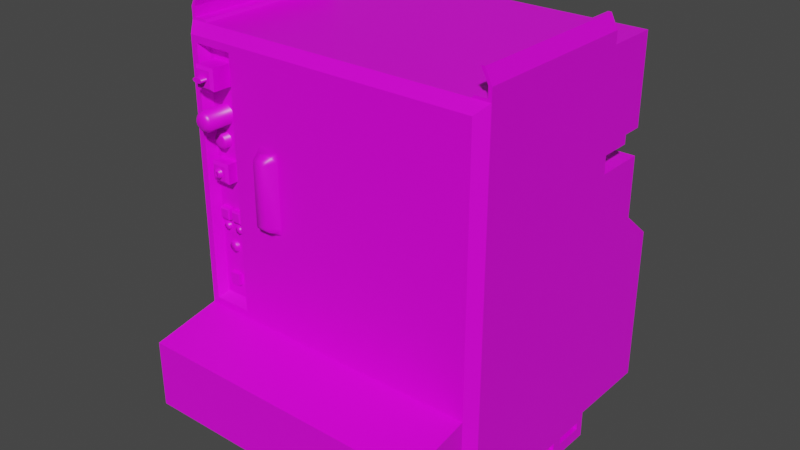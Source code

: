 # Source: IRC5.blend  (saved by Blender 3.1.7; exported with 4.5.12 LTS)
import bpy
from mathutils import Matrix  # noqa: F401  (used for matrix-valued properties, if any)

bpy.ops.wm.read_factory_settings(use_empty=True)
scene = bpy.context.scene
scene.name = 'Scene'

# ---- collections
col_collection = bpy.data.collections.new('Collection'); scene.collection.children.link(col_collection)

# ---- images (referenced by path relative to the original .blend; pixels are not part of the script)
import os
ASSET_DIR = os.environ.get("B2B_ASSET_DIR", "")  # directory of the original .blend (textures are referenced by path, not embedded)
HERE = os.path.dirname(os.path.abspath(__file__))  # packed textures are extracted next to this script under _unpacked/

def load_image(name, relpath, width, height, colorspace="sRGB"):
    """Load a texture the original file referenced (path relative to the .blend, or extracted next to this script)."""
    p = next((c for c in (os.path.join(HERE, relpath), os.path.join(ASSET_DIR, relpath)) if relpath and os.path.exists(c)), "")
    if p:
        img = bpy.data.images.load(p, check_existing=True)
        img.name = name
    else:  # same state as the original file: an image datablock whose file is absent (Cycles renders it pink)
        img = bpy.data.images.new(name, width, height)
        img.source = "FILE"
        img.filepath = "//" + (relpath or name)
    img.colorspace_settings.name = colorspace
    return img
img_uvlayout_png = load_image('uvlayout.png', 'uvlayout.png', 1024, 1024, 'sRGB')

# ---- materials (node trees are filled in below, after node groups)
mat_material = bpy.data.materials.new('Material')
mat_material.alpha_threshold = 0.0
mat_material.use_transparent_shadow = False
mat_material.line_color = (0.0, 0.0, 0.0, 1.0)

# ---- material node trees
mat_material.use_nodes = True; mat_material.node_tree.nodes.clear()
_N = mat_material.node_tree.nodes; _L = mat_material.node_tree.links
n0 = _N.new('ShaderNodeOutputMaterial'); n0.name = 'Material Output'; n0.location = (300, 300)
n1 = _N.new('ShaderNodeBsdfPrincipled'); n1.name = 'Principled BSDF'; n1.location = (10, 300)
n1.distribution = 'GGX'
n1.subsurface_method = 'RANDOM_WALK_SKIN'
n1.inputs[2].default_value = 0.4
n1.inputs[3].default_value = 1.45
n1.inputs[27].default_value = (0.0, 0.0, 0.0, 1.0)
n1.inputs[28].default_value = 1.0
n2 = _N.new('ShaderNodeTexImage'); n2.name = 'Image Texture'; n2.location = (-280, 280)
n2.image = img_uvlayout_png
_L.new(n1.outputs[0], n0.inputs[0])
_L.new(n2.outputs[0], n1.inputs[0])
n0.is_active_output = True

# ---- world
world_world = bpy.data.worlds.new('World'); scene.world = world_world
world_world.use_nodes = True; world_world.node_tree.nodes.clear()
_N = world_world.node_tree.nodes; _L = world_world.node_tree.links
n0 = _N.new('ShaderNodeOutputWorld'); n0.name = 'World Output'; n0.location = (300, 300)
n1 = _N.new('ShaderNodeBackground'); n1.name = 'Background'; n1.location = (10, 300)
n1.inputs[0].default_value = (0.05088, 0.05088, 0.05088, 1.0)
_L.new(n1.outputs[0], n0.inputs[0])
n0.is_active_output = True
world_world.color = (0.05088, 0.05088, 0.05088)
world_world.use_sun_shadow = False
world_world.sun_shadow_jitter_overblur = 0.0

# ---- meshes
me_cube = bpy.data.meshes.new('Cube')
me_cube.from_pydata([(3.417, -1.512, 4.129), (3.326, -1.212, 2.323), (3.404, -1.212, 2.082), (3.499, -1.212, 2.323), (3.381, -1.212, 2.101), (3.36, -1.224, 1.681), (3.311, -1.212, 2.335), (3.466, -1.239, 2.469), (3.37, -1.212, 2.135), (3.36, -1.224, 1.811), (3.377, -1.212, 2.163), (3.484, -1.212, 2.335), (3.304, -1.212, 2.357), (3.466, -1.239, 2.57), (3.396, -1.212, 2.186), (3.309, -1.212, 2.377), (3.477, -1.212, 2.357), (3.424, -1.212, 2.196), (3.3, -1.239, 2.469), (3.321, -1.212, 2.392), (3.458, -1.212, 2.191), (3.3, -1.239, 2.57), (3.484, -1.212, 2.165), (3.481, -1.212, 2.377), (3.34, -1.212, 2.398), (3.491, -1.224, 1.681), (3.491, -1.212, 2.143), (3.494, -1.212, 2.392), (3.363, -1.212, 2.395), (3.488, -1.212, 2.114), (3.39, -1.263, 3.422), (3.379, -1.212, 2.378), (3.47, -1.212, 2.09), (3.491, -1.224, 1.811), (3.439, -1.212, 2.075), (3.513, -1.212, 2.398), (3.335, -1.44, 4.008), (3.384, -1.212, 2.363), (3.567, -1.239, 2.469), (3.417, -1.509, 3.724), (3.382, -1.212, 2.344), (3.535, -1.212, 2.395), (3.37, -1.212, 2.328), (3.567, -1.239, 2.57), (6.586, -1.292, 4.458), (3.349, -1.212, 2.318), (3.552, -1.212, 2.378), (3.401, -1.239, 2.469), (3.451, -1.224, 2.454), (3.557, -1.212, 2.363), (3.401, -1.239, 2.57), (3.451, -1.224, 2.584), (3.555, -1.212, 2.344), (3.335, -1.44, 4.191), (3.581, -1.224, 2.584), (3.543, -1.212, 2.328), (3.417, -1.263, 3.418), (3.581, -1.224, 2.454), (3.522, -1.212, 2.318), (3.337, -1.32, 2.959), (3.285, -1.224, 2.454), (3.453, -1.512, 4.125), (3.451, -1.509, 3.719), (3.285, -1.224, 2.584), (3.415, -1.224, 2.584), (3.476, -1.512, 4.115), (3.415, -1.224, 2.454), (3.437, -1.263, 3.401), (3.518, -1.44, 4.008), (3.414, -1.361, 3.065), (3.518, -1.44, 4.191), (6.688, 0.8276, 4.56), (6.586, -1.292, 0.4298), (3.486, -1.512, 4.102), (3.45, -1.263, 3.371), (3.478, -1.509, 3.698), (3.442, -1.263, 3.34), (3.305, -1.413, 3.979), (3.337, -1.32, 3.12), (3.483, -1.512, 4.091), (3.494, -1.509, 3.659), (3.305, -1.413, 4.221), (3.548, -1.413, 4.221), (6.688, 0.8276, 0.328), (3.462, -1.512, 4.076), (6.636, 0.8276, 0.328), (3.419, -1.263, 3.317), (3.548, -1.413, 3.979), (3.42, -1.512, 4.07), (3.417, -1.361, 3.063), (3.376, -1.263, 3.314), (3.384, -1.512, 4.076), (3.365, -1.512, 4.086), (3.484, -1.509, 3.62), (6.688, -1.169, 0.02062), (3.358, -1.512, 4.097), (3.347, -1.263, 3.337), (3.363, -1.512, 4.112), (3.382, -1.512, 4.123), (3.42, -1.361, 3.055), (3.42, -1.44, 4.129), (3.455, -1.509, 3.59), (6.688, 0.8276, 0.02062), (3.46, -1.44, 4.076), (3.455, -1.44, 4.124), (3.339, -1.263, 3.363), (3.343, -1.263, 3.39), (3.498, -1.32, 2.959), (6.636, 0.8276, 0.02062), (3.486, -1.44, 4.102), (3.483, -1.44, 4.091), (3.364, -1.263, 3.414), (3.4, -1.509, 3.586), (6.636, -1.169, 0.02062), (3.498, -1.32, 3.12), (3.477, -1.44, 4.114), (3.464, -1.252, 3.419), (3.363, -1.509, 3.616), (3.358, -1.44, 4.099), (3.431, -1.252, 3.446), (6.636, -1.169, 0.06543), (3.484, -1.252, 3.371), (3.364, -1.44, 4.112), (3.422, -1.361, 3.04), (3.364, -1.44, 4.087), (3.384, -1.44, 4.076), (3.472, -1.252, 3.322), (3.435, -1.252, 3.284), (3.352, -1.509, 3.648), (3.347, -1.252, 3.44), (3.419, -1.44, 4.07), (6.636, 0.8276, 0.06551), (3.358, -1.509, 3.683), (3.313, -1.252, 3.401), (3.385, -1.44, 4.123), (6.26, -1.169, 0.02062), (3.387, -1.252, 3.453), (3.385, -1.509, 3.714), (3.307, -1.252, 3.358), (6.26, 0.8276, 0.02062), (3.319, -1.252, 3.317), (3.305, -1.296, 2.927), (3.366, -1.252, 3.279), (3.421, -1.361, 3.025), (3.511, -1.47, 3.721), (3.469, -1.47, 3.754), (6.295, -1.169, 0.06543), (6.295, 0.8276, 0.06551), (3.537, -1.47, 3.659), (3.305, -1.296, 3.152), (3.521, -1.47, 3.596), (6.482, 0.8276, 4.56), (3.474, -1.47, 3.549), (3.363, -1.47, 3.746), (3.531, -1.296, 3.152), (3.32, -1.47, 3.697), (3.531, -1.296, 2.927), (3.414, -1.47, 3.763), (6.688, -1.169, 4.589), (3.311, -1.47, 3.642), (3.418, -1.361, 3.014), (6.688, 0.8276, 4.589), (3.328, -1.47, 3.59), (3.387, -1.47, 3.542), (6.512, -1.169, 4.589), (3.412, -1.361, 3.013), (6.512, 0.8276, 4.589), (3.408, -1.361, 3.024), (6.649, 0.8276, 4.589), (3.407, -1.361, 3.036), (3.408, -1.361, 3.049), (6.649, -1.169, 4.589), (6.688, -1.169, 4.7), (3.411, -1.361, 3.061), (6.688, 0.8276, 4.7), (3.456, -1.348, 3.07), (3.436, -1.348, 3.086), (6.649, -1.169, 4.7), (3.468, -1.348, 3.041), (6.649, 0.8276, 4.7), (6.609, -1.169, 4.859), (3.461, -1.348, 3.012), (3.439, -1.348, 2.989), (6.609, 0.8276, 4.859), (3.386, -1.348, 3.082), (6.57, -1.169, 4.859), (6.571, 0.8276, 4.859), (3.366, -1.348, 3.059), (3.411, -1.348, 3.09), (6.688, 0.8276, 3.223), (3.362, -1.348, 3.033), (6.688, 0.8276, 3.534), (3.37, -1.348, 3.009), (6.688, 0.8276, 3.429), (6.688, 1.196, 3.429), (3.398, -1.348, 2.986), (6.688, 1.196, 3.534), (6.688, 1.11, 4.56), (3.386, -1.32, 3.082), (6.688, 1.438, 3.534), (3.436, -1.32, 3.086), (6.688, 1.438, 4.56), (6.688, 1.834, 0.328), (3.41, -1.32, 3.09), (3.467, -1.32, 3.044), (6.688, 1.438, 3.223), (6.688, 1.834, 2.183), (6.688, 1.438, 2.514), (6.688, 0.3806, 0.2397), (3.461, -1.32, 3.012), (6.688, 0.3806, 0.1604), (3.457, -1.32, 3.07), (6.688, 0.7279, 0.1604), (3.363, -1.32, 3.033), (6.688, 0.7279, 0.2397), (3.369, -1.32, 3.009), (6.635, 0.3806, 0.2397), (6.635, 0.3806, 0.1604), (6.635, 0.7279, 0.1604), (3.365, -1.32, 3.057), (6.635, 0.7279, 0.2397), (3.397, -1.32, 2.987), (3.405, -1.32, 2.986), (6.688, -0.09143, 0.1604), (6.688, 0.2559, 0.2397), (3.439, -1.32, 2.99), (6.688, -0.09143, 0.2397), (6.688, 0.2559, 0.1604), (6.636, -0.09143, 0.2397), (3.428, -1.361, 3.069), (3.44, -1.361, 3.059), (6.635, 0.2559, 0.2397), (6.635, -0.09143, 0.1604), (3.448, -1.361, 3.041), (3.443, -1.361, 3.023), (6.635, 0.2559, 0.1604), (3.43, -1.361, 3.009), (6.688, -0.5696, 0.1604), (3.404, -1.361, 3.007), (6.688, -0.5696, 0.2397), (6.688, -0.2223, 0.1604), (3.386, -1.361, 3.021), (6.688, -0.2223, 0.2397), (3.382, -1.361, 3.036), (3.384, -1.361, 3.052), (6.635, -0.2223, 0.1604), (6.636, -0.5696, 0.1604), (3.412, -1.361, 3.072), (6.636, -0.5696, 0.2397), (3.397, -1.361, 3.067), (3.417, -1.326, 3.063), (6.636, -0.2223, 0.2397), (3.42, -1.326, 3.055), (6.688, -1.053, 0.1604), (3.422, -1.326, 3.04), (6.688, -1.053, 0.2397), (6.688, -0.7062, 0.1604), (3.421, -1.326, 3.025), (3.418, -1.326, 3.014), (6.688, -0.7062, 0.2397), (3.412, -1.326, 3.013), (6.636, -1.053, 0.1604), (3.408, -1.326, 3.024), (6.636, -1.053, 0.2397), (6.636, -0.7062, 0.1604), (3.407, -1.326, 3.036), (6.636, -0.7062, 0.2397), (3.408, -1.326, 3.049), (3.2, -1.292, 4.381), (3.414, -1.326, 3.065), (3.02, 0.8276, 4.56), (3.411, -1.326, 3.061), (3.122, -1.292, 0.4298), (3.02, 0.8276, 0.328), (3.073, 0.8276, 0.328), (3.02, -1.169, 0.02062), (3.02, 0.8276, 0.02062), (3.073, 0.8276, 0.02062), (3.073, -1.169, 0.02062), (3.073, -1.169, 0.06543), (3.073, 0.8276, 0.06551), (3.449, -1.169, 0.02062), (3.449, 0.8276, 0.02062), (3.414, -1.169, 0.06543), (3.414, 0.8276, 0.06551), (3.226, 0.8276, 4.56), (3.02, -1.169, 4.589), (3.02, 0.8276, 4.589), (3.196, -1.169, 4.589), (3.196, 0.8276, 4.589), (3.059, 0.8276, 4.589), (3.059, -1.169, 4.589), (3.02, -1.169, 4.7), (3.02, 0.8276, 4.7), (3.059, -1.169, 4.7), (3.059, 0.8276, 4.7), (3.099, -1.169, 4.859), (3.099, 0.8276, 4.859), (3.138, -1.169, 4.859), (3.138, 0.8276, 4.859), (3.02, 0.8276, 3.223), (3.02, 0.8276, 3.534), (3.02, 0.8276, 3.429), (3.02, 1.196, 3.429), (3.02, 1.196, 3.534), (3.02, 1.11, 4.56), (3.02, 1.438, 3.534), (3.02, 1.438, 4.56), (3.02, 1.834, 0.328), (3.02, 1.438, 3.223), (3.02, 1.834, 2.183), (3.02, 1.438, 2.514), (3.021, 0.3806, 0.2397), (3.021, 0.3806, 0.1604), (3.021, 0.7279, 0.1604), (3.021, 0.7279, 0.2397), (3.073, 0.3806, 0.2397), (3.073, 0.3806, 0.1604), (3.073, 0.7279, 0.1604), (3.073, 0.7279, 0.2397), (3.021, -0.09143, 0.1604), (3.02, 0.2559, 0.2397), (3.02, -0.09143, 0.2397), (3.021, 0.2559, 0.1604), (3.073, -0.09143, 0.2397), (3.073, 0.2559, 0.2397), (3.073, -0.09143, 0.1604), (3.073, 0.2559, 0.1604), (3.02, -0.5696, 0.1604), (3.02, -0.5696, 0.2397), (3.02, -0.2223, 0.1604), (3.02, -0.2223, 0.2397), (3.073, -0.2223, 0.1604), (3.073, -0.5696, 0.1604), (3.073, -0.5696, 0.2397), (3.073, -0.2223, 0.2397), (3.02, -1.053, 0.1604), (3.02, -1.053, 0.2397), (3.02, -0.7062, 0.1604), (3.02, -0.7062, 0.2397), (3.073, -1.053, 0.1604), (3.073, -1.053, 0.2397), (3.073, -0.7062, 0.1604), (3.073, -0.7062, 0.2397), (6.688, -1.169, 4.56), (6.688, -1.169, 0.328), (6.482, -1.169, 4.56), (6.636, -1.169, 0.328), (3.02, -1.169, 4.56), (3.02, -1.169, 0.328), (3.073, -1.169, 0.328), (3.226, -1.169, 4.56), (3.658, -1.292, 4.381), (6.586, -1.292, 1.376), (3.658, -1.292, 1.454), (3.2, -1.292, 1.454), (6.586, -2.099, 1.223), (6.586, -2.099, 0.4298), (3.122, -2.099, 1.223), (3.122, -2.099, 0.4298), (3.735, -1.292, 4.458), (3.122, -1.292, 4.458), (3.735, -1.292, 1.377), (3.122, -1.292, 1.377), (3.603, -1.175, 4.315), (3.254, -1.175, 4.315), (3.603, -1.175, 1.519), (3.254, -1.175, 1.52), (4.003, -1.292, 4.458), (4.261, -1.292, 4.458), (4.003, -1.292, 3.48), (4.003, -1.292, 3.384), (4.003, -1.292, 2.657), (4.003, -1.292, 2.575), (4.261, -1.292, 3.48), (4.261, -1.292, 3.384), (4.261, -1.292, 2.657), (4.261, -1.292, 2.575), (4.058, -1.429, 3.36), (4.058, -1.429, 2.678), (4.186, -1.429, 3.362), (4.186, -1.429, 2.679), (4.042, -1.404, 2.64), (4.03, -1.345, 2.612), (4.21, -1.404, 2.639), (4.226, -1.345, 2.612), (4.03, -1.346, 3.437), (4.042, -1.4, 3.406), (4.226, -1.346, 3.437), (4.21, -1.4, 3.406), (3.531, -1.175, 3.152), (3.531, -1.175, 2.927), (3.305, -1.175, 2.927), (3.305, -1.175, 3.152), (3.409, -1.175, 3.762), (3.447, -1.175, 3.541), (3.462, -1.175, 3.757), (3.516, -1.175, 3.714), (3.536, -1.175, 3.654), (3.523, -1.175, 3.599), (3.496, -1.175, 3.566), (3.312, -1.174, 3.681), (3.325, -1.175, 3.594), (3.383, -1.175, 3.545), (3.357, -1.175, 3.742), (3.335, -1.175, 3.305), (3.382, -1.175, 3.451), (3.363, -1.175, 3.445), (3.412, -1.175, 3.279), (3.363, -1.175, 3.281), (3.452, -1.175, 3.298), (3.468, -1.175, 3.413), (3.483, -1.175, 3.367), (3.473, -1.175, 3.324), (3.424, -1.175, 3.448), (3.316, -1.175, 3.323), (3.341, -1.175, 3.435), (3.308, -1.175, 3.387), (3.548, -1.175, 3.979), (3.305, -1.175, 3.979), (3.305, -1.175, 4.221), (3.548, -1.175, 4.221), (3.285, -1.175, 2.454), (3.285, -1.175, 2.584), (3.415, -1.175, 2.584), (3.415, -1.175, 2.454), (3.581, -1.175, 2.584), (3.581, -1.175, 2.454), (3.451, -1.175, 2.454), (3.451, -1.175, 2.584), (3.36, -1.175, 1.811), (3.36, -1.175, 1.681), (3.491, -1.175, 1.681), (3.491, -1.175, 1.811), (3.477, -1.175, 2.36), (3.479, -1.175, 2.371), (3.484, -1.175, 2.336), (3.486, -1.175, 2.383), (3.498, -1.175, 2.323), (3.493, -1.175, 2.391), (3.515, -1.175, 2.399), (3.521, -1.175, 2.318), (3.543, -1.175, 2.327), (3.538, -1.175, 2.393), (3.557, -1.175, 2.362), (3.555, -1.175, 2.343), (3.553, -1.175, 2.377), (3.304, -1.175, 2.36), (3.311, -1.175, 2.336), (3.306, -1.175, 2.371), (3.325, -1.175, 2.323), (3.32, -1.175, 2.391), (3.342, -1.175, 2.399), (3.348, -1.175, 2.318), (3.37, -1.175, 2.327), (3.365, -1.175, 2.393), (3.354, -1.175, 2.397), (3.384, -1.175, 2.362), (3.382, -1.175, 2.343), (3.38, -1.175, 2.377), (3.469, -1.175, 2.089), (3.487, -1.175, 2.113), (3.491, -1.175, 2.142), (3.484, -1.175, 2.164), (3.371, -1.175, 2.133), (3.376, -1.175, 2.159), (3.381, -1.175, 2.102), (3.395, -1.175, 2.185), (3.462, -1.175, 2.188), (3.437, -1.175, 2.075), (3.428, -1.175, 2.196), (3.403, -1.175, 2.083)], [], [(274, 85, 347, 350), (120, 113, 94, 345, 347), (83, 189, 193, 191, 71, 344, 345), (272, 359, 358, 363), (302, 303, 194, 193), (102, 94, 113, 108), (83, 102, 108, 131, 85), (102, 83, 214, 212), (227, 210, 208, 224), (256, 237, 239, 259), (240, 223, 226, 242), (85, 131, 218, 220), (231, 216, 217, 235), (347, 85, 220, 216, 231, 228, 251, 248, 266, 263, 261, 264, 246, 245, 232, 235, 217, 218, 131, 120), (266, 248, 246, 264), (251, 228, 232, 245), (108, 113, 135, 139), (146, 147, 139, 135), (120, 131, 147, 146), (113, 120, 146, 135), (131, 108, 139, 147), (151, 346, 164, 166), (166, 164, 171, 168), (168, 161, 71, 151, 166), (171, 164, 346, 344, 158), (344, 71, 161, 158), (161, 168, 179, 174), (174, 179, 186, 183), (158, 161, 174, 172), (171, 158, 172, 177), (168, 171, 177, 179), (186, 185, 180, 183), (172, 174, 183, 180), (179, 177, 185, 186), (177, 172, 180, 185), (194, 303, 304, 196), (191, 193, 194, 196), (202, 308, 310, 206), (206, 310, 311, 207), (205, 309, 300, 189), (189, 300, 302, 193), (197, 71, 191, 199, 201), (199, 306, 307, 201), (85, 274, 273, 308, 202, 83), (207, 205, 189, 83, 202, 206), (304, 306, 199, 196), (207, 311, 309, 205), (218, 212, 214, 220), (210, 217, 216, 208), (217, 210, 212, 218), (208, 216, 220, 214), (227, 224, 231, 235), (228, 226, 223, 232), (227, 235, 232, 223), (231, 224, 226, 228), (251, 245, 240, 242), (248, 239, 237, 246), (237, 240, 245, 246), (251, 242, 239, 248), (264, 256, 259, 266), (263, 255, 253, 261), (253, 256, 264, 261), (266, 259, 255, 263), (345, 94, 102, 212, 210, 227, 223, 240, 237, 256, 253, 255, 259, 239, 242, 226, 224, 208, 214, 83), (350, 349, 275, 278, 279), (270, 301, 302, 300, 273, 349, 348), (276, 277, 278, 275), (280, 277, 276, 273, 274), (276, 314, 315, 273), (323, 321, 312, 313), (338, 339, 329, 328), (330, 331, 322, 320), (274, 319, 318, 280), (325, 327, 317, 316), (350, 279, 280, 318, 317, 327, 326, 332, 333, 342, 340, 341, 343, 334, 335, 324, 325, 316, 319, 274), (343, 342, 333, 334), (335, 332, 326, 324), (277, 282, 281, 278), (283, 281, 282, 284), (279, 283, 284, 280), (278, 281, 283, 279), (280, 284, 282, 277), (285, 289, 288, 351), (289, 290, 291, 288), (290, 289, 285, 270, 287), (351, 288, 291, 286, 348), (348, 286, 287, 270), (287, 293, 295, 290), (293, 297, 299, 295), (286, 292, 293, 287), (291, 294, 292, 286), (290, 295, 294, 291), (299, 297, 296, 298), (292, 296, 297, 293), (295, 299, 298, 294), (294, 298, 296, 292), (301, 304, 303, 302), (307, 306, 301, 270, 305), (311, 310, 308, 273, 300, 309), (318, 319, 315, 314), (313, 312, 316, 317), (317, 318, 314, 313), (312, 315, 319, 316), (323, 327, 325, 321), (324, 326, 320, 322), (323, 320, 326, 327), (325, 324, 322, 321), (335, 331, 330, 332), (334, 333, 328, 329), (328, 333, 332, 330), (335, 334, 329, 331), (342, 343, 339, 338), (341, 340, 336, 337), (336, 340, 342, 338), (343, 341, 337, 339), (349, 273, 315, 312, 321, 322, 331, 329, 339, 337, 336, 338, 328, 330, 320, 323, 313, 314, 276, 275), (151, 285, 351, 346), (353, 72, 345, 344, 44), (363, 361, 348, 349, 272), (347, 345, 72, 272, 349, 350), (44, 344, 346, 351, 348, 361, 360, 368, 369), (357, 356, 358, 359), (268, 355, 367, 365), (362, 363, 358, 356, 353), (272, 72, 357, 359), (72, 353, 356, 357), (268, 352, 360, 361), (352, 354, 362, 360), (355, 268, 361, 363), (354, 355, 363, 362), (424, 391, 392, 423), (431, 367, 366, 432), (456, 455, 425, 422, 451, 452), (459, 457, 458, 454, 453, 467, 470, 468, 441, 438, 436, 434, 435, 437, 439, 428, 425, 455), (446, 444, 445, 442, 441, 468, 463, 462, 461, 460, 469, 471, 466, 464, 465, 467, 453, 450, 448, 447, 449, 451, 422, 423, 392, 393, 365, 367, 431, 430, 433, 432, 366, 364, 390, 391, 426, 427, 443), (443, 427, 428, 439, 440), (429, 426, 391, 424, 425, 428), (409, 405, 393, 390, 395, 403, 407, 406, 414, 411, 412, 413, 410, 408), (407, 403, 402, 401, 404, 394, 396, 397, 398, 399, 400, 395, 390, 364, 421, 418, 419, 420, 365, 393, 405, 415, 417, 416), (421, 364, 365, 420), (352, 268, 365, 364), (355, 354, 366, 367), (354, 352, 364, 366), (380, 378, 379, 381), (370, 371, 386), (387, 378, 380, 389), (368, 360, 362, 353, 44, 369, 374, 375, 376, 377, 373, 372, 371, 370), (376, 375, 380, 381), (371, 372, 379, 378), (382, 384, 381, 379), (384, 382, 383, 385), (377, 376, 385), (372, 383, 382), (373, 377, 385, 383), (379, 372, 382), (376, 381, 384), (388, 386, 387, 389), (383, 372, 373), (385, 376, 384), (378, 387, 371), (374, 370, 386, 388), (375, 388, 389), (375, 389, 380), (368, 370, 374, 369), (388, 375, 374), (386, 371, 387), (392, 141, 149, 393), (390, 154, 156, 391), (198, 78, 59, 215, 213, 219), (221, 215, 59, 107, 114, 78, 198, 203, 200, 211, 204, 209, 225, 222), (156, 141, 392, 391), (393, 149, 154, 390), (59, 78, 149, 141), (114, 107, 156, 154), (107, 59, 141, 156), (78, 114, 154, 149), (195, 221, 222), (176, 175, 211, 200), (178, 181, 209, 204), (204, 211, 175, 178), (209, 181, 182, 225), (221, 195, 192, 215), (203, 188, 176, 200), (182, 195, 222, 225), (219, 187, 184, 198), (215, 192, 190, 213), (187, 219, 213, 190), (198, 184, 188, 203), (167, 165, 260, 262), (229, 230, 175, 176), (230, 233, 178, 175), (233, 234, 181, 178), (234, 236, 182, 181), (244, 249, 184, 187), (247, 229, 176, 188), (249, 247, 188, 184), (243, 244, 187, 190), (241, 243, 190, 192), (238, 241, 192, 195), (236, 238, 195, 182), (89, 99, 230, 229), (99, 123, 233, 230), (123, 143, 234, 233), (143, 160, 236, 234), (160, 165, 238, 236), (165, 167, 241, 238), (167, 169, 243, 241), (169, 170, 244, 243), (173, 69, 247, 249), (170, 173, 249, 244), (69, 89, 229, 247), (262, 260, 258, 257, 254, 252, 250, 269, 271, 267, 265), (143, 123, 254, 257), (173, 170, 267, 271), (169, 167, 262, 265), (160, 143, 257, 258), (89, 69, 269, 250), (99, 89, 250, 252), (170, 169, 265, 267), (165, 160, 258, 260), (123, 99, 252, 254), (69, 173, 271, 269), (397, 148, 398), (152, 395, 400), (395, 163, 403), (401, 402, 159), (145, 144, 397, 396), (398, 148, 150, 399), (397, 144, 148), (399, 150, 152, 400), (402, 403, 163, 162), (394, 157, 145, 396), (152, 163, 395), (404, 401, 155, 153), (402, 162, 159), (155, 401, 159), (394, 404, 153, 157), (132, 128, 117, 112, 101, 93, 80, 75, 62, 39, 137), (62, 75, 144, 145), (75, 80, 148, 144), (80, 93, 150, 148), (93, 101, 152, 150), (132, 137, 153, 155), (39, 62, 145, 157), (137, 39, 157, 153), (128, 132, 155, 159), (117, 128, 159, 162), (112, 117, 162, 163), (101, 112, 163, 152), (411, 121, 412), (127, 408, 410), (142, 409, 408), (415, 138, 417), (119, 116, 411, 414), (412, 121, 126, 413), (411, 116, 121), (413, 126, 127, 410), (409, 142, 140, 415), (415, 405, 409), (406, 136, 119, 414), (127, 142, 408), (416, 417, 133, 129), (415, 140, 138), (133, 417, 138), (407, 416, 129, 136, 406), (111, 106, 105, 96, 90, 86, 76, 74, 67, 56, 30), (56, 67, 116, 119), (67, 74, 121, 116), (74, 76, 126, 121), (76, 86, 127, 126), (106, 111, 129, 133), (30, 56, 119, 136), (111, 30, 136, 129), (105, 106, 133, 138), (96, 105, 138, 140), (90, 96, 140, 142), (86, 90, 142, 127), (419, 77, 81, 420), (421, 82, 87, 418), (122, 134, 53, 36, 125, 124, 118), (87, 77, 419, 418), (420, 81, 82, 421), (36, 53, 81, 77), (70, 68, 87, 82), (68, 36, 77, 87), (53, 70, 82, 81), (125, 36, 68, 70, 53, 134, 100, 104, 115, 109, 110, 103, 130), (104, 61, 65, 115), (115, 65, 73, 109), (130, 103, 84, 88), (110, 109, 73, 79), (79, 84, 103, 110), (125, 91, 92, 124), (88, 91, 125, 130), (124, 92, 95, 118), (118, 95, 97, 122), (122, 97, 98, 134), (134, 98, 0, 100), (97, 95, 92, 91, 88, 84, 79, 73, 65, 61, 0, 98), (100, 0, 61, 104), (422, 60, 63, 423), (424, 64, 66, 425), (47, 50, 21, 18), (66, 60, 422, 425), (423, 63, 64, 424), (18, 21, 63, 60), (50, 47, 66, 64), (47, 18, 60, 66), (21, 50, 64, 63), (428, 48, 51, 429), (426, 54, 57, 427), (38, 43, 13, 7), (427, 57, 48, 428), (429, 51, 54, 426), (7, 13, 51, 48), (43, 38, 57, 54), (38, 7, 48, 57), (13, 43, 54, 51), (431, 5, 9, 430), (433, 33, 25, 432), (25, 33, 9, 5), (25, 5, 431, 432), (430, 9, 33, 433), (434, 16, 23, 435), (27, 439, 437, 23), (438, 3, 11, 436), (434, 436, 11, 16), (439, 27, 35, 440), (437, 435, 23), (446, 443, 41, 46), (446, 46, 49, 444), (444, 49, 52, 445), (445, 52, 55, 442), (441, 442, 55, 58), (52, 49, 46, 41, 35, 27, 23, 16, 11, 3, 58, 55), (438, 441, 58, 3), (447, 12, 15, 449), (452, 24, 28, 456), (450, 1, 6, 448), (448, 6, 12, 447), (451, 19, 24, 452), (459, 455, 28, 31), (28, 455, 456), (457, 459, 31, 37), (458, 457, 37, 40), (454, 458, 40, 42), (454, 42, 45, 453), (42, 40, 37, 31, 28, 24, 19, 15, 12, 6, 1, 45), (453, 45, 1, 450), (20, 468, 470, 17), (2, 4, 466, 471), (466, 4, 8, 464), (14, 17, 470, 467), (468, 20, 22, 463), (463, 22, 26, 462), (462, 26, 29, 461), (461, 29, 32, 460), (32, 34, 469, 460), (29, 26, 22, 20, 17, 14, 10, 8, 4, 2, 34, 32), (34, 2, 471, 469), (41, 443, 440, 35), (451, 449, 15, 19), (465, 10, 14, 467), (464, 8, 10, 465), (201, 307, 305, 270, 285, 151, 71, 197)])
me_cube.polygons.foreach_set('use_smooth', [0, 0, 0, 0, 0, 0, 0, 0, 0, 0, 0, 0, 0, 0, 0, 0, 0, 0, 0, 0, 0, 0, 0, 0, 0, 0, 0, 0, 0, 0, 0, 0, 0, 0, 0, 0, 0, 0, 0, 0, 0, 0, 0, 0, 0, 0, 0, 0, 0, 0, 0, 0, 0, 0, 0, 0, 0, 0, 0, 0, 0, 0, 0, 0, 0, 0, 0, 0, 0, 0, 0, 0, 0, 0, 0, 0, 0, 0, 0, 0, 0, 0, 0, 0, 0, 0, 0, 0, 0, 0, 0, 0, 0, 0, 0, 0, 0, 0, 0, 0, 0, 0, 0, 0, 0, 0, 0, 0, 0, 0, 0, 0, 0, 0, 0, 0, 0, 0, 0, 0, 0, 0, 0, 0, 0, 0, 0, 0, 0, 0, 0, 0, 0, 0, 0, 0, 0, 0, 0, 0, 0, 0, 0, 1, 1, 1, 0, 1, 1, 1, 1, 1, 1, 1, 1, 1, 1, 1, 1, 1, 1, 1, 1, 0, 1, 1, 0, 0, 0, 0, 0, 0, 0, 0, 0, 0, 1, 1, 1, 1, 1, 1, 1, 1, 1, 1, 1, 1, 0, 1, 1, 1, 1, 1, 1, 1, 1, 1, 1, 1, 1, 1, 1, 1, 1, 1, 1, 1, 1, 1, 1, 0, 0, 0, 0, 0, 0, 0, 0, 0, 0, 0, 1, 1, 1, 1, 1, 1, 1, 1, 1, 1, 1, 1, 1, 1, 1, 1, 1, 1, 1, 1, 1, 1, 1, 1, 1, 1, 1, 1, 1, 1, 1, 1, 1, 1, 1, 1, 1, 1, 1, 1, 1, 1, 1, 1, 1, 1, 1, 1, 1, 1, 1, 1, 1, 1, 1, 0, 0, 0, 0, 0, 0, 0, 0, 0, 0, 1, 1, 1, 1, 1, 1, 1, 1, 1, 1, 1, 0, 1, 0, 0, 0, 0, 0, 0, 0, 0, 0, 0, 0, 0, 0, 0, 0, 0, 0, 0, 0, 0, 0, 0, 0, 1, 1, 1, 1, 1, 1, 1, 1, 1, 1, 1, 1, 1, 1, 1, 1, 1, 1, 1, 1, 1, 1, 1, 1, 1, 1, 1, 1, 1, 1, 1, 1, 1, 1, 1, 1, 1, 1, 1, 1, 1, 0])
_uv = me_cube.uv_layers.new(name='UVMap')
_uv.uv.foreach_set('vector', [0.9804, 0.007881, 0.9804, 0.2471, 0.8464, 0.2471, 0.8464, 0.007881, 0.2898, 0.4168, 0.296, 0.4168, 0.296, 0.424, 0.2537, 0.424, 0.2537, 0.4168, 0.7096, 0.008559, 0.7096, 0.1716, 0.7096, 0.1831, 0.7096, 0.189, 0.7096, 0.2468, 0.5972, 0.2468, 0.5972, 0.008559, 0.3342, 0.1093, 0.2622, 0.1093, 0.2622, 0.03866, 0.3342, 0.02493, 0.6964, 0.6052, 0.6964, 0.5847, 0.9005, 0.5847, 0.9005, 0.6052, 0.296, 0.3961, 0.02153, 0.3961, 0.02153, 0.3889, 0.296, 0.3889, 0.206, 0.4168, 0.2482, 0.4168, 0.2482, 0.424, 0.242, 0.424, 0.206, 0.424, 0.296, 0.3105, 0.296, 0.3528, 0.2823, 0.3406, 0.2823, 0.3297, 0.2174, 0.3297, 0.2345, 0.3297, 0.2345, 0.3406, 0.2174, 0.3406, 0.0851, 0.3297, 0.1039, 0.3297, 0.1039, 0.3406, 0.0851, 0.3406, 0.1516, 0.3297, 0.1696, 0.3297, 0.1696, 0.3406, 0.1516, 0.3406, 0.296, 0.3528, 0.296, 0.3889, 0.2823, 0.3758, 0.2823, 0.3649, 0.2174, 0.3649, 0.2345, 0.3649, 0.2345, 0.3758, 0.2174, 0.3758, 0.02153, 0.3528, 0.296, 0.3528, 0.2823, 0.3649, 0.2345, 0.3649, 0.2174, 0.3649, 0.1696, 0.3649, 0.1516, 0.3649, 0.1039, 0.3649, 0.0851, 0.3649, 0.03735, 0.3649, 0.03735, 0.3758, 0.0851, 0.3758, 0.1039, 0.3758, 0.1516, 0.3758, 0.1696, 0.3758, 0.2174, 0.3758, 0.2345, 0.3758, 0.2823, 0.3758, 0.296, 0.3889, 0.02153, 0.3889, 0.0851, 0.3649, 0.1039, 0.3649, 0.1039, 0.3758, 0.0851, 0.3758, 0.1516, 0.3649, 0.1696, 0.3649, 0.1696, 0.3758, 0.1516, 0.3758, 0.296, 0.2636, 0.02153, 0.2636, 0.02153, 0.2119, 0.296, 0.2119, 0.02153, 0.3961, 0.296, 0.3961, 0.296, 0.4023, 0.02153, 0.4023, 0.02153, 0.2636, 0.296, 0.2636, 0.296, 0.3105, 0.02153, 0.3105, 0.09708, 0.4229, 0.09708, 0.4167, 0.144, 0.4167, 0.1488, 0.4229, 0.1488, 0.4229, 0.1488, 0.4167, 0.2005, 0.4167, 0.1957, 0.4229, 0.2944, 0.6706, 0.2944, 0.9913, 0.2877, 0.9913, 0.2877, 0.6706, 0.2877, 0.6706, 0.2877, 0.9913, 0.2717, 0.9913, 0.2717, 0.6706, 0.3006, 0.7232, 0.2944, 0.7232, 0.2944, 0.7186, 0.3275, 0.7186, 0.3226, 0.7232, 0.3212, 0.6752, 0.2992, 0.6752, 0.2944, 0.6706, 0.3275, 0.6706, 0.3275, 0.6752, 0.2272, 0.6706, 0.2272, 0.9913, 0.223, 0.9913, 0.223, 0.6706, 0.2944, 0.7232, 0.3006, 0.7232, 0.3006, 0.741, 0.2944, 0.741, 0.2944, 0.741, 0.3006, 0.741, 0.3132, 0.7667, 0.307, 0.7667, 0.223, 0.6706, 0.223, 0.9913, 0.2071, 0.9913, 0.2071, 0.6706, 0.3212, 0.6752, 0.3275, 0.6752, 0.3275, 0.693, 0.3212, 0.693, 0.2272, 0.9913, 0.2272, 0.6706, 0.2431, 0.6706, 0.2431, 0.9913, 0.3275, 0.9913, 0.3275, 0.6706, 0.332, 0.6706, 0.332, 0.9913, 0.2071, 0.6706, 0.2071, 0.9913, 0.1785, 0.9913, 0.1785, 0.6706, 0.2431, 0.9913, 0.2431, 0.6706, 0.2717, 0.6706, 0.2717, 0.9913, 0.3212, 0.693, 0.3275, 0.693, 0.3148, 0.7186, 0.3086, 0.7186, 0.6952, 0.6084, 0.9, 0.6084, 0.9, 0.6143, 0.6952, 0.6143, 0.6426, 0.6294, 0.6426, 0.6226, 0.6667, 0.6226, 0.6667, 0.6294, 0.6925, 0.3608, 0.9103, 0.3608, 0.9103, 0.4709, 0.6925, 0.4709, 0.6925, 0.4709, 0.9103, 0.4709, 0.9103, 0.4906, 0.6925, 0.4906, 0.8995, 0.5332, 0.6954, 0.5332, 0.6954, 0.5672, 0.8995, 0.5672, 0.6962, 0.5706, 0.901, 0.5706, 0.901, 0.5821, 0.6962, 0.5821, 0.6611, 0.7022, 0.6426, 0.7022, 0.6426, 0.6352, 0.6825, 0.6352, 0.6825, 0.7022, 0.6923, 0.6406, 0.8971, 0.6406, 0.8971, 0.6979, 0.6923, 0.6979, 0.9075, 0.3581, 0.6915, 0.3581, 0.6883, 0.3581, 0.6883, 0.2971, 0.9107, 0.2971, 0.9107, 0.3581, 0.6565, 0.4508, 0.6565, 0.5, 0.6142, 0.5, 0.6142, 0.2992, 0.684, 0.2992, 0.684, 0.4278, 0.6944, 0.6345, 0.6944, 0.621, 0.8985, 0.621, 0.8985, 0.6345, 0.6962, 0.4919, 0.901, 0.4919, 0.901, 0.5315, 0.6962, 0.5315, 0.1488, 0.4229, 0.1488, 0.4301, 0.1379, 0.4301, 0.1379, 0.4229, 0.09407, 0.4095, 0.09407, 0.4167, 0.08316, 0.4167, 0.08316, 0.4095, 0.105, 0.4095, 0.105, 0.4023, 0.1527, 0.4023, 0.1527, 0.4095, 0.1527, 0.4167, 0.1527, 0.4095, 0.2005, 0.4095, 0.2005, 0.4167, 0.08618, 0.4168, 0.09708, 0.4167, 0.09705, 0.424, 0.08615, 0.424, 0.09404, 0.4023, 0.09407, 0.4095, 0.08316, 0.4095, 0.08314, 0.4023, 0.2005, 0.4023, 0.2005, 0.4095, 0.1527, 0.4095, 0.1527, 0.4023, 0.2482, 0.4023, 0.2482, 0.4095, 0.2005, 0.4095, 0.2005, 0.4023, 0.09407, 0.4023, 0.105, 0.4023, 0.105, 0.4096, 0.09407, 0.4096, 0.1161, 0.4301, 0.1161, 0.4229, 0.127, 0.4229, 0.127, 0.4301, 0.296, 0.4096, 0.2482, 0.4096, 0.2482, 0.4023, 0.296, 0.4023, 0.296, 0.4096, 0.296, 0.4168, 0.2482, 0.4168, 0.2482, 0.4096, 0.1379, 0.4229, 0.1379, 0.4301, 0.127, 0.4301, 0.127, 0.4229, 0.1052, 0.4301, 0.1052, 0.4229, 0.1161, 0.4229, 0.1161, 0.4301, 0.2005, 0.4095, 0.2482, 0.4095, 0.2482, 0.4168, 0.2005, 0.4168, 0.1527, 0.4095, 0.1527, 0.4167, 0.105, 0.4167, 0.105, 0.4095, 0.02153, 0.3528, 0.02153, 0.3105, 0.296, 0.3105, 0.2823, 0.3297, 0.2345, 0.3297, 0.2174, 0.3297, 0.1696, 0.3297, 0.1516, 0.3297, 0.1039, 0.3297, 0.0851, 0.3297, 0.03735, 0.3297, 0.03735, 0.3406, 0.0851, 0.3406, 0.1039, 0.3406, 0.1516, 0.3406, 0.1696, 0.3406, 0.2174, 0.3406, 0.2345, 0.3406, 0.2823, 0.3406, 0.296, 0.3528, 0.2575, 0.6542, 0.2575, 0.6472, 0.2985, 0.6472, 0.2985, 0.6542, 0.2926, 0.6542, 0.7166, 0.2476, 0.7166, 0.1896, 0.7166, 0.1837, 0.7166, 0.1721, 0.7166, 0.008537, 0.8294, 0.008537, 0.8294, 0.2476, 0.2985, 0.6202, 0.2985, 0.6272, 0.03231, 0.6272, 0.03231, 0.6202, 0.2462, 0.6472, 0.2522, 0.6472, 0.2522, 0.6542, 0.2112, 0.6542, 0.2112, 0.6472, 0.03231, 0.5441, 0.0456, 0.5628, 0.0456, 0.5734, 0.03231, 0.5851, 0.1086, 0.5628, 0.1086, 0.5734, 0.09192, 0.5734, 0.09192, 0.5628, 0.2369, 0.5628, 0.2369, 0.5734, 0.2187, 0.5734, 0.2187, 0.5628, 0.1723, 0.5628, 0.1723, 0.5734, 0.1549, 0.5734, 0.1549, 0.5628, 0.2987, 0.6179, 0.2872, 0.6077, 0.2872, 0.5985, 0.2987, 0.5876, 0.2223, 0.6084, 0.2223, 0.5978, 0.2389, 0.5978, 0.2389, 0.6084, 0.03231, 0.6202, 0.03231, 0.5851, 0.2985, 0.5851, 0.2852, 0.5978, 0.2389, 0.5978, 0.2223, 0.5978, 0.176, 0.5978, 0.1585, 0.5978, 0.1122, 0.5978, 0.09398, 0.5978, 0.04766, 0.5978, 0.04766, 0.6084, 0.09398, 0.6084, 0.1122, 0.6084, 0.1585, 0.6084, 0.176, 0.6084, 0.2223, 0.6084, 0.2389, 0.6084, 0.2852, 0.6084, 0.2985, 0.6202, 0.09398, 0.6084, 0.09398, 0.5978, 0.1122, 0.5978, 0.1122, 0.6084, 0.1585, 0.6084, 0.1585, 0.5978, 0.176, 0.5978, 0.176, 0.6084, 0.2985, 0.4485, 0.2985, 0.4987, 0.03231, 0.4987, 0.03231, 0.4485, 0.2985, 0.6272, 0.2985, 0.6332, 0.03231, 0.6332, 0.03231, 0.6272, 0.03231, 0.5441, 0.03231, 0.4987, 0.2985, 0.4987, 0.2985, 0.5441, 0.1056, 0.6472, 0.1558, 0.6472, 0.1511, 0.6532, 0.1056, 0.6532, 0.1558, 0.6472, 0.2012, 0.6472, 0.2059, 0.6532, 0.1558, 0.6532, 0.1279, 0.9883, 0.1213, 0.9883, 0.1213, 0.6739, 0.1279, 0.6739, 0.1213, 0.9883, 0.1057, 0.9883, 0.1057, 0.6739, 0.1213, 0.6739, 0.1542, 0.7255, 0.1326, 0.7255, 0.1279, 0.721, 0.1603, 0.721, 0.1603, 0.7255, 0.1603, 0.6739, 0.1556, 0.6784, 0.134, 0.6784, 0.1279, 0.6784, 0.1279, 0.6739, 0.01424, 0.6739, 0.01828, 0.6739, 0.01828, 0.9883, 0.01424, 0.9883, 0.1603, 0.7255, 0.1603, 0.743, 0.1542, 0.743, 0.1542, 0.7255, 0.1603, 0.743, 0.1479, 0.7681, 0.1418, 0.7681, 0.1542, 0.743, 0.01828, 0.6739, 0.03394, 0.6739, 0.03394, 0.9883, 0.01828, 0.9883, 0.134, 0.6784, 0.134, 0.6959, 0.1279, 0.6959, 0.1279, 0.6784, 0.1057, 0.9883, 0.09001, 0.9883, 0.09001, 0.6739, 0.1057, 0.6739, 0.1603, 0.6739, 0.1648, 0.6739, 0.1648, 0.9883, 0.1603, 0.9883, 0.03394, 0.6739, 0.06197, 0.6739, 0.06197, 0.9883, 0.03394, 0.9883, 0.09001, 0.9883, 0.06197, 0.9883, 0.06197, 0.6739, 0.09001, 0.6739, 0.134, 0.6959, 0.1464, 0.721, 0.1403, 0.721, 0.1279, 0.6959, 0.9462, 0.6281, 0.9221, 0.6281, 0.9221, 0.6213, 0.9462, 0.6213, 0.9072, 0.7002, 0.9072, 0.633, 0.9472, 0.633, 0.9472, 0.7002, 0.9287, 0.7002, 0.9458, 0.4481, 0.9183, 0.425, 0.9183, 0.296, 0.9883, 0.296, 0.9883, 0.4975, 0.9458, 0.4975, 0.1558, 0.6602, 0.1452, 0.6602, 0.1452, 0.6532, 0.1558, 0.6532, 0.1027, 0.6472, 0.0921, 0.6472, 0.0921, 0.6402, 0.1027, 0.6402, 0.1596, 0.6402, 0.2059, 0.6402, 0.2059, 0.6472, 0.1596, 0.6472, 0.1133, 0.6332, 0.1596, 0.6332, 0.1596, 0.6402, 0.1133, 0.6402, 0.1056, 0.6472, 0.1056, 0.6542, 0.09503, 0.6542, 0.095, 0.6472, 0.0921, 0.6332, 0.1027, 0.6332, 0.1027, 0.6402, 0.09207, 0.6402, 0.2059, 0.6402, 0.1596, 0.6402, 0.1596, 0.6332, 0.2059, 0.6332, 0.2522, 0.6402, 0.2059, 0.6402, 0.2059, 0.6332, 0.2522, 0.6332, 0.1027, 0.6402, 0.1027, 0.6332, 0.1133, 0.6332, 0.1133, 0.6402, 0.1134, 0.6532, 0.124, 0.6532, 0.124, 0.6602, 0.1134, 0.6602, 0.2985, 0.6332, 0.2985, 0.6402, 0.2522, 0.6402, 0.2522, 0.6332, 0.1596, 0.6472, 0.1133, 0.6472, 0.1133, 0.6402, 0.1596, 0.6402, 0.1346, 0.6602, 0.124, 0.6602, 0.124, 0.6532, 0.1346, 0.6532, 0.1346, 0.6532, 0.1452, 0.6532, 0.1452, 0.6602, 0.1346, 0.6602, 0.2059, 0.6472, 0.2059, 0.6402, 0.2522, 0.6402, 0.2522, 0.6472, 0.2985, 0.6472, 0.2522, 0.6472, 0.2522, 0.6402, 0.2985, 0.6402, 0.2985, 0.5851, 0.03231, 0.5851, 0.0456, 0.5734, 0.09192, 0.5734, 0.1086, 0.5734, 0.1549, 0.5734, 0.1723, 0.5734, 0.2187, 0.5734, 0.2369, 0.5734, 0.2832, 0.5734, 0.2832, 0.5628, 0.2369, 0.5628, 0.2187, 0.5628, 0.1723, 0.5628, 0.1549, 0.5628, 0.1086, 0.5628, 0.09192, 0.5628, 0.0456, 0.5628, 0.03231, 0.5441, 0.2985, 0.5441, 0.6662, 0.7686, 0.9441, 0.7686, 0.9441, 0.939, 0.6662, 0.939, 0.5772, 0.07371, 0.5772, 0.01148, 0.5839, 0.004792, 0.5839, 0.283, 0.5772, 0.2763, 0.3495, 0.07372, 0.3495, 0.2763, 0.3428, 0.283, 0.3428, 0.004792, 0.3495, 0.01148, 0.5805, 0.004792, 0.5839, 0.004792, 0.5772, 0.01148, 0.3495, 0.01148, 0.3428, 0.004792, 0.3463, 0.004792, 0.5772, 0.2763, 0.5839, 0.283, 0.5704, 0.283, 0.3564, 0.283, 0.3428, 0.283, 0.3495, 0.2763, 0.3898, 0.2763, 0.4074, 0.2763, 0.4243, 0.2763, 0.2478, 0.1371, 0.2478, 0.192, 0.008035, 0.192, 0.008035, 0.1371, 0.3546, 0.2712, 0.3546, 0.07881, 0.3582, 0.08312, 0.3582, 0.2669, 0.2054, 0.02441, 0.2478, 0.02441, 0.2478, 0.08128, 0.008034, 0.08128, 0.008035, 0.02441, 0.2478, 0.1371, 0.008035, 0.1371, 0.008035, 0.08128, 0.2478, 0.08128, 0.2622, 0.1937, 0.2622, 0.1093, 0.3342, 0.1231, 0.3342, 0.1937, 0.3546, 0.2712, 0.3847, 0.2712, 0.3898, 0.2763, 0.3495, 0.2763, 0.3847, 0.2712, 0.3847, 0.07881, 0.3898, 0.07372, 0.3898, 0.2763, 0.3546, 0.07881, 0.3546, 0.2712, 0.3495, 0.2763, 0.3495, 0.07372, 0.3847, 0.07881, 0.3546, 0.07881, 0.3495, 0.07372, 0.3898, 0.07372, 0.3859, 0.5618, 0.4135, 0.6438, 0.3596, 0.6438, 0.3548, 0.5618, 0.3728, 0.3457, 0.3474, 0.3071, 0.4308, 0.3071, 0.4039, 0.3457, 0.3714, 0.517, 0.3739, 0.5161, 0.3859, 0.5307, 0.3548, 0.5307, 0.3632, 0.5156, 0.3685, 0.5174, 0.3774, 0.5123, 0.3785, 0.5087, 0.3779, 0.5041, 0.375, 0.5004, 0.3699, 0.4981, 0.381, 0.4663, 0.389, 0.469, 0.3971, 0.4671, 0.4113, 0.4981, 0.4058, 0.4993, 0.4023, 0.5024, 0.4006, 0.5082, 0.4012, 0.5107, 0.4029, 0.5137, 0.4045, 0.5156, 0.3945, 0.5307, 0.3859, 0.5307, 0.3739, 0.5161, 0.4188, 0.5123, 0.4199, 0.5087, 0.4192, 0.5041, 0.4164, 0.5004, 0.4113, 0.4981, 0.3971, 0.4671, 0.4024, 0.4614, 0.404, 0.456, 0.4031, 0.449, 0.3988, 0.4435, 0.3912, 0.44, 0.3829, 0.4419, 0.3776, 0.4465, 0.3752, 0.4538, 0.3764, 0.4601, 0.381, 0.4663, 0.3699, 0.4981, 0.3644, 0.4993, 0.3609, 0.5024, 0.3592, 0.5082, 0.3598, 0.5107, 0.3632, 0.5156, 0.3548, 0.5307, 0.3548, 0.5618, 0.3596, 0.6438, 0.3596, 0.6977, 0.3474, 0.9759, 0.3474, 0.3071, 0.3728, 0.3457, 0.3728, 0.3769, 0.4039, 0.3769, 0.4039, 0.3457, 0.4308, 0.3071, 0.4308, 0.9759, 0.4135, 0.6977, 0.4135, 0.6438, 0.4257, 0.5618, 0.4257, 0.5307, 0.4152, 0.5161, 0.4152, 0.5161, 0.4257, 0.5307, 0.3945, 0.5307, 0.4045, 0.5156, 0.4098, 0.5174, 0.3945, 0.5618, 0.4257, 0.5618, 0.4135, 0.6438, 0.3859, 0.5618, 0.3859, 0.5307, 0.3945, 0.5307, 0.3734, 0.7286, 0.3668, 0.7341, 0.3596, 0.6977, 0.4135, 0.6977, 0.3935, 0.7906, 0.3781, 0.7917, 0.3734, 0.7676, 0.3779, 0.7692, 0.388, 0.7684, 0.3985, 0.76, 0.4022, 0.7492, 0.3997, 0.7388, 0.3947, 0.7326, 0.3852, 0.7279, 0.3734, 0.7676, 0.3781, 0.7917, 0.3643, 0.8033, 0.3612, 0.8242, 0.372, 0.8387, 0.3844, 0.8435, 0.3972, 0.8422, 0.41, 0.8322, 0.4148, 0.8177, 0.4117, 0.8047, 0.4052, 0.7966, 0.3935, 0.7906, 0.4135, 0.6977, 0.4308, 0.9759, 0.4176, 0.9533, 0.4176, 0.8953, 0.3596, 0.8953, 0.3596, 0.9533, 0.3474, 0.9759, 0.3596, 0.6977, 0.3668, 0.7341, 0.3622, 0.7384, 0.3603, 0.7538, 0.3683, 0.7653, 0.4176, 0.9533, 0.4308, 0.9759, 0.3474, 0.9759, 0.3596, 0.9533, 0.3847, 0.2712, 0.3546, 0.2712, 0.3582, 0.2669, 0.3811, 0.2669, 0.3546, 0.07881, 0.3847, 0.07881, 0.3811, 0.08311, 0.3582, 0.08312, 0.3847, 0.07881, 0.3847, 0.2712, 0.3811, 0.2669, 0.3811, 0.08311, 0.4194, 0.2042, 0.411, 0.2041, 0.411, 0.1593, 0.4194, 0.1594, 0.4074, 0.212, 0.4074, 0.2057, 0.4092, 0.2092, 0.41, 0.2072, 0.411, 0.2041, 0.4194, 0.2042, 0.421, 0.2072, 0.4074, 0.2763, 0.3898, 0.2763, 0.3898, 0.07372, 0.5772, 0.07371, 0.5772, 0.2763, 0.4243, 0.2763, 0.4243, 0.212, 0.4243, 0.2057, 0.4243, 0.1579, 0.4243, 0.1525, 0.4074, 0.1525, 0.4074, 0.1579, 0.4074, 0.2057, 0.4074, 0.212, 0.4243, 0.1579, 0.4243, 0.2057, 0.4194, 0.2042, 0.4194, 0.1594, 0.4074, 0.2057, 0.4074, 0.1579, 0.411, 0.1593, 0.411, 0.2041, 0.41, 0.1567, 0.421, 0.1567, 0.4194, 0.1594, 0.411, 0.1593, 0.421, 0.1567, 0.41, 0.1567, 0.4092, 0.1549, 0.422, 0.1549, 0.4243, 0.1525, 0.4243, 0.1579, 0.422, 0.1549, 0.4074, 0.1579, 0.4092, 0.1549, 0.41, 0.1567, 0.4074, 0.1525, 0.4243, 0.1525, 0.422, 0.1549, 0.4092, 0.1549, 0.411, 0.1593, 0.4074, 0.1579, 0.41, 0.1567, 0.4243, 0.1579, 0.4194, 0.1594, 0.421, 0.1567, 0.422, 0.2092, 0.4092, 0.2092, 0.41, 0.2072, 0.421, 0.2072, 0.4092, 0.1549, 0.4074, 0.1579, 0.4074, 0.1525, 0.422, 0.1549, 0.4243, 0.1579, 0.421, 0.1567, 0.411, 0.2041, 0.41, 0.2072, 0.4074, 0.2057, 0.4243, 0.212, 0.4074, 0.212, 0.4092, 0.2092, 0.422, 0.2092, 0.4243, 0.2057, 0.422, 0.2092, 0.421, 0.2072, 0.4243, 0.2057, 0.421, 0.2072, 0.4194, 0.2042, 0.4074, 0.2763, 0.4074, 0.212, 0.4243, 0.212, 0.4243, 0.2763, 0.422, 0.2092, 0.4243, 0.2057, 0.4243, 0.212, 0.4092, 0.2092, 0.4074, 0.2057, 0.41, 0.2072, 0.6529, 0.5322, 0.6716, 0.5322, 0.6716, 0.5668, 0.6529, 0.5668, 0.6343, 0.5668, 0.6157, 0.5668, 0.6157, 0.5322, 0.6343, 0.5322, 0.3789, 0.6809, 0.3673, 0.69, 0.3673, 0.6515, 0.3749, 0.6635, 0.3734, 0.6691, 0.374, 0.6749, 0.3816, 0.6581, 0.3749, 0.6635, 0.3673, 0.6515, 0.4058, 0.6515, 0.4058, 0.69, 0.3673, 0.69, 0.3789, 0.6809, 0.3847, 0.6828, 0.3908, 0.6819, 0.3958, 0.6779, 0.3983, 0.6719, 0.3969, 0.6642, 0.3915, 0.6588, 0.3835, 0.658, 0.6343, 0.5668, 0.6343, 0.5322, 0.6529, 0.5322, 0.6529, 0.5668, 0.6343, 0.6013, 0.6157, 0.6013, 0.6157, 0.5668, 0.6343, 0.5668, 0.6405, 0.5964, 0.6405, 0.5717, 0.6466, 0.5668, 0.6466, 0.6013, 0.6343, 0.5964, 0.6343, 0.5717, 0.6405, 0.5668, 0.6405, 0.6013, 0.6777, 0.5372, 0.6777, 0.5618, 0.6716, 0.5668, 0.6716, 0.5322, 0.6777, 0.5618, 0.6777, 0.5372, 0.6839, 0.5322, 0.6839, 0.5668, 0.5013, 0.6536, 0.518, 0.6533, 0.518, 0.6582, 0.5347, 0.7117, 0.5347, 0.7232, 0.518, 0.7235, 0.518, 0.7113, 0.5013, 0.7101, 0.5014, 0.6924, 0.518, 0.6927, 0.518, 0.7121, 0.518, 0.7121, 0.518, 0.7278, 0.5014, 0.7282, 0.5013, 0.7101, 0.518, 0.6924, 0.5014, 0.6923, 0.5013, 0.6787, 0.518, 0.6785, 0.518, 0.6533, 0.5013, 0.6536, 0.5014, 0.6367, 0.518, 0.6364, 0.518, 0.6958, 0.5347, 0.6961, 0.5347, 0.7117, 0.518, 0.7113, 0.5013, 0.6787, 0.5013, 0.6536, 0.518, 0.6582, 0.518, 0.6785, 0.5347, 0.6512, 0.518, 0.6501, 0.518, 0.6364, 0.5347, 0.6366, 0.5347, 0.6804, 0.518, 0.6807, 0.518, 0.6657, 0.5347, 0.6661, 0.518, 0.6501, 0.5347, 0.6512, 0.5347, 0.6661, 0.518, 0.6657, 0.518, 0.6807, 0.5347, 0.6811, 0.5347, 0.6961, 0.518, 0.6958, 0.4604, 0.7241, 0.4604, 0.7313, 0.4392, 0.7314, 0.4392, 0.7242, 0.4743, 0.6829, 0.4817, 0.6767, 0.4915, 0.683, 0.4796, 0.6929, 0.4817, 0.6767, 0.4861, 0.6654, 0.4985, 0.6651, 0.4915, 0.683, 0.4861, 0.6654, 0.4829, 0.6542, 0.4934, 0.6472, 0.4985, 0.6651, 0.4829, 0.6542, 0.4743, 0.6459, 0.4796, 0.6339, 0.4934, 0.6472, 0.4472, 0.6732, 0.4551, 0.682, 0.449, 0.6915, 0.4364, 0.6775, 0.4644, 0.6847, 0.4743, 0.6829, 0.4796, 0.6929, 0.4639, 0.6958, 0.4551, 0.682, 0.4644, 0.6847, 0.4639, 0.6958, 0.449, 0.6915, 0.4454, 0.6634, 0.4472, 0.6732, 0.4364, 0.6775, 0.4336, 0.6618, 0.4481, 0.6541, 0.4454, 0.6634, 0.4336, 0.6618, 0.4379, 0.647, 0.4585, 0.6452, 0.4481, 0.6541, 0.4379, 0.647, 0.4545, 0.6328, 0.4743, 0.6459, 0.4585, 0.6452, 0.4545, 0.6328, 0.4796, 0.6339, 0.4676, 0.6792, 0.4691, 0.6744, 0.4817, 0.6767, 0.4743, 0.6829, 0.4691, 0.6744, 0.4699, 0.665, 0.4861, 0.6654, 0.4817, 0.6767, 0.4699, 0.665, 0.4691, 0.656, 0.4829, 0.6542, 0.4861, 0.6654, 0.4691, 0.656, 0.4671, 0.6494, 0.4743, 0.6459, 0.4829, 0.6542, 0.4671, 0.6494, 0.4636, 0.6486, 0.4585, 0.6452, 0.4743, 0.6459, 0.4636, 0.6486, 0.4614, 0.6557, 0.4481, 0.6541, 0.4585, 0.6452, 0.4614, 0.6557, 0.461, 0.6628, 0.4454, 0.6634, 0.4481, 0.6541, 0.461, 0.6628, 0.4615, 0.6706, 0.4472, 0.6732, 0.4454, 0.6634, 0.4635, 0.6782, 0.4655, 0.6805, 0.4644, 0.6847, 0.4551, 0.682, 0.4615, 0.6706, 0.4635, 0.6782, 0.4551, 0.682, 0.4472, 0.6732, 0.4655, 0.6805, 0.4676, 0.6792, 0.4743, 0.6829, 0.4644, 0.6847, 0.4895, 0.7245, 0.4869, 0.7315, 0.4834, 0.7304, 0.4819, 0.7237, 0.4817, 0.7146, 0.4831, 0.7053, 0.4849, 0.7007, 0.4871, 0.6995, 0.489, 0.7019, 0.4904, 0.7096, 0.4904, 0.7175, 0.4817, 0.7061, 0.4817, 0.715, 0.4604, 0.715, 0.4604, 0.7061, 0.4604, 0.7017, 0.4604, 0.7092, 0.4392, 0.7092, 0.4392, 0.7017, 0.4604, 0.7171, 0.4604, 0.7241, 0.4392, 0.7242, 0.4392, 0.7171, 0.4817, 0.6995, 0.4817, 0.7061, 0.4604, 0.7061, 0.4605, 0.6995, 0.4962, 0.7208, 0.494, 0.7207, 0.494, 0.6995, 0.4962, 0.6995, 0.4817, 0.7244, 0.4817, 0.7292, 0.4605, 0.7292, 0.4604, 0.7244, 0.4604, 0.7092, 0.4604, 0.7171, 0.4392, 0.7171, 0.4392, 0.7092, 0.4904, 0.6995, 0.494, 0.6995, 0.494, 0.7207, 0.4904, 0.7207, 0.4817, 0.715, 0.4817, 0.7244, 0.4604, 0.7244, 0.4604, 0.715, 0.4604, 0.6995, 0.4604, 0.7017, 0.4392, 0.7017, 0.4392, 0.6995, 0.513, 0.7662, 0.5029, 0.8249, 0.5024, 0.7661, 0.5526, 0.8259, 0.5475, 0.7671, 0.5583, 0.7672, 0.6144, 0.7671, 0.6051, 0.8258, 0.604, 0.7671, 0.5759, 0.7671, 0.589, 0.7672, 0.5809, 0.8259, 0.5253, 0.8249, 0.5146, 0.8249, 0.513, 0.7662, 0.5266, 0.7662, 0.5753, 0.7671, 0.5759, 0.8259, 0.5658, 0.8259, 0.5666, 0.7672, 0.513, 0.7662, 0.5146, 0.8249, 0.5029, 0.8249, 0.5666, 0.7672, 0.5658, 0.8259, 0.5526, 0.8259, 0.5583, 0.7672, 0.589, 0.7672, 0.604, 0.7671, 0.6051, 0.8258, 0.59, 0.8259, 0.5356, 0.7661, 0.5349, 0.8249, 0.5253, 0.8249, 0.5266, 0.7662, 0.5526, 0.8259, 0.5381, 0.8258, 0.5475, 0.7671, 0.6263, 0.7676, 0.6413, 0.7675, 0.6378, 0.8263, 0.6247, 0.8263, 0.589, 0.7672, 0.59, 0.8259, 0.5809, 0.8259, 0.6378, 0.8263, 0.6413, 0.7675, 0.6474, 0.8263, 0.6168, 0.7675, 0.6263, 0.7676, 0.6247, 0.8263, 0.6158, 0.8262, 0.4691, 0.7822, 0.475, 0.7856, 0.4787, 0.7912, 0.4787, 0.8007, 0.4713, 0.8086, 0.463, 0.8094, 0.4558, 0.8061, 0.4519, 0.7988, 0.4519, 0.7921, 0.4553, 0.7861, 0.4609, 0.7824, 0.4823, 0.7954, 0.4805, 0.787, 0.4896, 0.7819, 0.4925, 0.7952, 0.4745, 0.7809, 0.4642, 0.778, 0.4628, 0.7671, 0.4792, 0.7718, 0.4642, 0.778, 0.4546, 0.7817, 0.4476, 0.7731, 0.4628, 0.7671, 0.4546, 0.7817, 0.448, 0.7901, 0.437, 0.7864, 0.4476, 0.7731, 0.4746, 0.8121, 0.4808, 0.8061, 0.4884, 0.8104, 0.4785, 0.8199, 0.4806, 0.7871, 0.4745, 0.7807, 0.4793, 0.7719, 0.489, 0.7821, 0.4803, 0.8048, 0.4825, 0.7956, 0.4934, 0.7955, 0.4898, 0.8103, 0.4659, 0.814, 0.4744, 0.8116, 0.4792, 0.8207, 0.4656, 0.8245, 0.4575, 0.8124, 0.4659, 0.814, 0.4656, 0.8245, 0.4521, 0.822, 0.4488, 0.804, 0.4575, 0.8124, 0.4521, 0.822, 0.4382, 0.8086, 0.448, 0.7901, 0.4488, 0.804, 0.4382, 0.8086, 0.437, 0.7864, 0.5711, 0.7007, 0.5459, 0.688, 0.5714, 0.6874, 0.601, 0.6505, 0.6266, 0.6436, 0.6264, 0.6579, 0.601, 0.7179, 0.6264, 0.7167, 0.6265, 0.7297, 0.6264, 0.6962, 0.6011, 0.6865, 0.6265, 0.6806, 0.5457, 0.7171, 0.5457, 0.7032, 0.5711, 0.7007, 0.5711, 0.7191, 0.6266, 0.6799, 0.6012, 0.6806, 0.601, 0.6676, 0.6264, 0.6685, 0.5711, 0.7007, 0.5457, 0.7032, 0.5459, 0.688, 0.6264, 0.6685, 0.601, 0.6676, 0.601, 0.6505, 0.6264, 0.6579, 0.6264, 0.7167, 0.601, 0.7179, 0.601, 0.6982, 0.6264, 0.6962, 0.601, 0.7074, 0.6007, 0.699, 0.601, 0.6874, 0.5714, 0.7307, 0.5459, 0.7296, 0.5457, 0.7171, 0.5711, 0.7191, 0.601, 0.6505, 0.6014, 0.6315, 0.6266, 0.6436, 0.5968, 0.7011, 0.5969, 0.7203, 0.5714, 0.7158, 0.5714, 0.6989, 0.6264, 0.6962, 0.601, 0.6982, 0.6011, 0.6865, 0.5714, 0.7158, 0.5969, 0.7203, 0.5716, 0.7284, 0.5968, 0.6943, 0.5968, 0.7011, 0.5714, 0.6989, 0.5715, 0.6874, 0.5969, 0.6887, 0.5646, 0.6726, 0.5585, 0.6656, 0.5573, 0.6579, 0.5596, 0.6507, 0.568, 0.6439, 0.5803, 0.6448, 0.5869, 0.6515, 0.5892, 0.6603, 0.5855, 0.669, 0.5796, 0.6737, 0.5718, 0.6749, 0.5778, 0.6416, 0.5694, 0.6416, 0.5672, 0.6315, 0.5808, 0.6316, 0.5694, 0.6416, 0.56, 0.6467, 0.5524, 0.6397, 0.5672, 0.6315, 0.56, 0.6467, 0.5558, 0.6562, 0.5457, 0.6548, 0.5524, 0.6397, 0.5558, 0.6562, 0.5569, 0.667, 0.5474, 0.672, 0.5457, 0.6548, 0.5905, 0.6641, 0.5901, 0.6534, 0.6004, 0.6504, 0.601, 0.6673, 0.5854, 0.6461, 0.5778, 0.6416, 0.5808, 0.6316, 0.5929, 0.6388, 0.5901, 0.6534, 0.5854, 0.6461, 0.5929, 0.6388, 0.6004, 0.6504, 0.5861, 0.6718, 0.5905, 0.6641, 0.601, 0.6673, 0.594, 0.6797, 0.5791, 0.6766, 0.5861, 0.6718, 0.594, 0.6797, 0.5827, 0.6874, 0.567, 0.6766, 0.5791, 0.6766, 0.5827, 0.6874, 0.5635, 0.6874, 0.5569, 0.667, 0.567, 0.6766, 0.5635, 0.6874, 0.5474, 0.672, 0.4372, 0.9171, 0.4931, 0.9172, 0.4931, 0.9731, 0.4372, 0.9731, 0.4931, 0.9171, 0.549, 0.9171, 0.549, 0.9735, 0.4931, 0.9736, 0.5628, 0.8671, 0.5609, 0.8718, 0.5493, 0.86, 0.5805, 0.86, 0.569, 0.8727, 0.5664, 0.8672, 0.5648, 0.8655, 0.4931, 0.8602, 0.4931, 0.9171, 0.4372, 0.9171, 0.4372, 0.8602, 0.4931, 0.8602, 0.549, 0.8602, 0.549, 0.9171, 0.4931, 0.9171, 0.5712, 0.9671, 0.5712, 0.9241, 0.5807, 0.9171, 0.5807, 0.9741, 0.5807, 0.9671, 0.5807, 0.9241, 0.5901, 0.9171, 0.5901, 0.9741, 0.5712, 0.9241, 0.5712, 0.9671, 0.5617, 0.9741, 0.5617, 0.9171, 0.5934, 0.9675, 0.5934, 0.9246, 0.6029, 0.9176, 0.6029, 0.9745, 0.5689, 0.8727, 0.5807, 0.8602, 0.5807, 0.9032, 0.549, 0.9032, 0.549, 0.8602, 0.5608, 0.872, 0.5598, 0.8802, 0.5606, 0.8884, 0.5624, 0.8936, 0.5645, 0.8956, 0.5663, 0.8949, 0.5689, 0.8897, 0.5699, 0.88, 0.5936, 0.8721, 0.6205, 0.8829, 0.6188, 0.8853, 0.5917, 0.889, 0.5917, 0.889, 0.6188, 0.8853, 0.6186, 0.887, 0.5944, 0.898, 0.6423, 0.914, 0.6113, 0.9157, 0.6218, 0.8887, 0.6267, 0.8881, 0.5971, 0.9037, 0.5944, 0.898, 0.6186, 0.887, 0.6193, 0.8879, 0.6193, 0.8879, 0.6218, 0.8887, 0.6113, 0.9157, 0.5971, 0.9037, 0.6575, 0.893, 0.6302, 0.8856, 0.6315, 0.8833, 0.6575, 0.8776, 0.6267, 0.8881, 0.6302, 0.8856, 0.6575, 0.893, 0.6423, 0.914, 0.6575, 0.8776, 0.6315, 0.8833, 0.6317, 0.8819, 0.655, 0.8705, 0.655, 0.8705, 0.6317, 0.8819, 0.6308, 0.8809, 0.6499, 0.8628, 0.6499, 0.8628, 0.6308, 0.8809, 0.6284, 0.8803, 0.6377, 0.8538, 0.6377, 0.8538, 0.6284, 0.8803, 0.6242, 0.8807, 0.6115, 0.8536, 0.6308, 0.8809, 0.6317, 0.8819, 0.6315, 0.8833, 0.6302, 0.8856, 0.6267, 0.8881, 0.6218, 0.8887, 0.6193, 0.8879, 0.6186, 0.887, 0.6188, 0.8853, 0.6205, 0.8829, 0.6242, 0.8807, 0.6284, 0.8803, 0.6115, 0.8536, 0.6242, 0.8807, 0.6205, 0.8829, 0.5936, 0.8721, 0.5679, 0.5874, 0.5804, 0.5874, 0.5804, 0.6205, 0.5679, 0.6205, 0.5843, 0.5874, 0.5718, 0.5874, 0.5718, 0.5544, 0.5843, 0.5544, 0.5679, 0.5544, 0.5679, 0.5801, 0.5422, 0.5801, 0.5422, 0.5544, 0.5968, 0.5544, 0.5968, 0.5874, 0.5843, 0.5874, 0.5843, 0.5544, 0.5422, 0.5801, 0.5547, 0.5801, 0.5547, 0.6131, 0.5422, 0.6131, 0.5843, 0.5911, 0.5843, 0.6168, 0.5804, 0.6205, 0.5804, 0.5874, 0.5679, 0.5838, 0.5679, 0.5581, 0.5718, 0.5544, 0.5718, 0.5874, 0.6007, 0.5581, 0.6007, 0.5838, 0.5968, 0.5874, 0.5968, 0.5544, 0.5586, 0.5838, 0.5586, 0.6095, 0.5547, 0.6131, 0.5547, 0.5801, 0.5712, 0.5081, 0.5844, 0.5081, 0.5844, 0.5428, 0.5712, 0.5428, 0.5885, 0.5081, 0.5754, 0.5081, 0.5754, 0.4733, 0.5885, 0.4733, 0.5712, 0.4733, 0.5712, 0.5003, 0.5442, 0.5003, 0.5442, 0.4733, 0.5885, 0.4733, 0.6017, 0.4733, 0.6017, 0.5081, 0.5885, 0.5081, 0.5442, 0.5003, 0.5574, 0.5003, 0.5574, 0.5351, 0.5442, 0.5351, 0.5885, 0.5119, 0.5885, 0.539, 0.5844, 0.5428, 0.5844, 0.5081, 0.5712, 0.5042, 0.5712, 0.4771, 0.5754, 0.4733, 0.5754, 0.5081, 0.6058, 0.4772, 0.6058, 0.5042, 0.6017, 0.5081, 0.6017, 0.4733, 0.5615, 0.5042, 0.5615, 0.5313, 0.5574, 0.5351, 0.5574, 0.5003, 0.5662, 0.3627, 0.5844, 0.3627, 0.5844, 0.4109, 0.5662, 0.4109, 0.5662, 0.3627, 0.5479, 0.3627, 0.5479, 0.3145, 0.5662, 0.3145, 0.5479, 0.3145, 0.5479, 0.3627, 0.4997, 0.3627, 0.4997, 0.3145, 0.5662, 0.3627, 0.5662, 0.3145, 0.5844, 0.3145, 0.5844, 0.3627, 0.5662, 0.4109, 0.5479, 0.4109, 0.5479, 0.3627, 0.5662, 0.3627, 0.4922, 0.5861, 0.5098, 0.5849, 0.5098, 0.5939, 0.4922, 0.5909, 0.5098, 0.6027, 0.4922, 0.6024, 0.4922, 0.5978, 0.5098, 0.5939, 0.4922, 0.5659, 0.5098, 0.5656, 0.5098, 0.5746, 0.4922, 0.5751, 0.4922, 0.5849, 0.4922, 0.5751, 0.5098, 0.5746, 0.5098, 0.584, 0.4922, 0.6024, 0.5098, 0.6027, 0.5098, 0.6096, 0.4922, 0.6103, 0.4922, 0.5978, 0.4922, 0.5909, 0.5098, 0.5939, 0.4733, 0.5929, 0.4733, 0.603, 0.4557, 0.6044, 0.4557, 0.5932, 0.5256, 0.5852, 0.5256, 0.6027, 0.5189, 0.6027, 0.5189, 0.5851, 0.5189, 0.5851, 0.5189, 0.6027, 0.5099, 0.6025, 0.5098, 0.5849, 0.4733, 0.5932, 0.4909, 0.5929, 0.4909, 0.601, 0.4733, 0.6013, 0.4733, 0.6123, 0.4733, 0.6013, 0.4909, 0.601, 0.4908, 0.6118, 0.4772, 0.5929, 0.4682, 0.592, 0.4618, 0.5884, 0.4556, 0.5791, 0.4563, 0.5683, 0.4612, 0.5605, 0.4691, 0.5562, 0.4784, 0.5558, 0.4879, 0.5613, 0.4922, 0.5692, 0.4922, 0.5804, 0.4856, 0.589, 0.4922, 0.5659, 0.4922, 0.5562, 0.5098, 0.5558, 0.5098, 0.5656, 0.5089, 0.5116, 0.5273, 0.5103, 0.5273, 0.5198, 0.5089, 0.5166, 0.4707, 0.531, 0.4523, 0.5322, 0.4524, 0.521, 0.4707, 0.525, 0.4708, 0.5198, 0.4892, 0.5197, 0.4892, 0.5276, 0.4708, 0.5279, 0.4708, 0.5279, 0.4892, 0.5276, 0.4891, 0.539, 0.4707, 0.5403, 0.4707, 0.5407, 0.4524, 0.5403, 0.4523, 0.5322, 0.4707, 0.531, 0.4906, 0.521, 0.4906, 0.5114, 0.5089, 0.5103, 0.5089, 0.5207, 0.4524, 0.521, 0.4707, 0.5197, 0.4707, 0.525, 0.4906, 0.5287, 0.4906, 0.521, 0.5089, 0.5207, 0.5089, 0.5284, 0.4906, 0.5373, 0.4906, 0.5287, 0.5089, 0.5284, 0.5089, 0.537, 0.4906, 0.4897, 0.4906, 0.4813, 0.509, 0.4809, 0.509, 0.4894, 0.4906, 0.4897, 0.509, 0.4894, 0.509, 0.5007, 0.4906, 0.5012, 0.4837, 0.5156, 0.4749, 0.5197, 0.4655, 0.5188, 0.4588, 0.515, 0.4523, 0.5053, 0.453, 0.494, 0.4581, 0.4858, 0.4664, 0.4813, 0.4761, 0.4809, 0.4861, 0.4866, 0.4906, 0.4949, 0.4906, 0.5066, 0.4906, 0.5012, 0.509, 0.5007, 0.5089, 0.5101, 0.4906, 0.5103, 0.4954, 0.3986, 0.5099, 0.3976, 0.5098, 0.4089, 0.4953, 0.4104, 0.5243, 0.4326, 0.5243, 0.442, 0.5098, 0.4425, 0.5099, 0.4328, 0.5098, 0.4425, 0.5243, 0.442, 0.5243, 0.4555, 0.5098, 0.4549, 0.4953, 0.4218, 0.4953, 0.4104, 0.5098, 0.4089, 0.5098, 0.4223, 0.5244, 0.4281, 0.5099, 0.4295, 0.5099, 0.4172, 0.5244, 0.4168, 0.5244, 0.4168, 0.5099, 0.4172, 0.5099, 0.4082, 0.5244, 0.4078, 0.5244, 0.4078, 0.5099, 0.4082, 0.5099, 0.398, 0.5244, 0.3976, 0.5098, 0.4668, 0.4954, 0.4672, 0.4954, 0.4572, 0.5098, 0.4568, 0.4954, 0.4572, 0.4953, 0.4439, 0.5098, 0.4433, 0.5098, 0.4568, 0.4769, 0.4433, 0.4658, 0.4422, 0.458, 0.4378, 0.4503, 0.4263, 0.4511, 0.413, 0.4571, 0.4033, 0.4669, 0.398, 0.4783, 0.3976, 0.4901, 0.4043, 0.4953, 0.4141, 0.4953, 0.4279, 0.4873, 0.4385, 0.4953, 0.4439, 0.4954, 0.4328, 0.5098, 0.4326, 0.5098, 0.4433, 0.4557, 0.6044, 0.4733, 0.603, 0.4732, 0.6121, 0.4556, 0.6129, 0.5089, 0.5286, 0.5089, 0.5166, 0.5273, 0.5198, 0.5273, 0.5289, 0.5099, 0.4326, 0.4954, 0.4314, 0.4953, 0.4218, 0.5098, 0.4223, 0.5098, 0.4549, 0.5243, 0.4555, 0.5243, 0.4653, 0.5099, 0.4639, 0.6931, 0.7062, 0.8993, 0.7062, 0.8993, 0.7246, 0.8993, 0.7405, 0.8877, 0.7405, 0.7047, 0.7405, 0.6931, 0.7405, 0.6931, 0.7246])
me_cube.materials.append(mat_material)
me_cube.use_remesh_preserve_volume = False
me_cube.use_remesh_preserve_attributes = False
me_cube.use_mirror_vertex_groups = False
me_cube.update()

# ---- objects
ob_cube = bpy.data.objects.new('Cube', me_cube)

# ---- transforms, parenting, visibility, modifiers, constraints
ob_cube.location = (-4.93, 0.0, 0.0)
ob_cube.lock_rotations_4d = False
ob_cube.empty_display_type = 'ARROWS'
ob_cube.lineart.crease_threshold = 0.0

# ---- collection membership
col_collection.objects.link(ob_cube)

# ---- scene / render settings (as saved in the file)
scene.frame_start = 1; scene.frame_end = 250; scene.frame_set(14)
scene.render.engine = 'BLENDER_EEVEE_NEXT'
scene.cycles.sampling_pattern = 'TABULATED_SOBOL'
scene.cycles.use_light_tree = False
scene.view_settings.view_transform = 'Filmic'
bpy.context.view_layer.update()

# ---- added for rendering (the .blend has no active camera and no usable light): camera, sun
cam_auto = bpy.data.cameras.new('AutoCamera')
cam_auto.lens = 50.0
cam_auto.sensor_width = 36.0
cam_auto.clip_end = 1000.0
ob_auto_camera = bpy.data.objects.new('AutoCamera', cam_auto)
scene.collection.objects.link(ob_auto_camera)
ob_auto_camera.location = (6.61753, -8.1641, 7.7945)
ob_auto_camera.rotation_euler = (1.09748, -7.21219e-08, 0.694738)
scene.camera = ob_auto_camera
light_auto_sun = bpy.data.lights.new('AutoSun', 'SUN')
light_auto_sun.energy = 3.0
light_auto_sun.angle = 0.0523599
ob_auto_sun = bpy.data.objects.new('AutoSun', light_auto_sun)
scene.collection.objects.link(ob_auto_sun)
ob_auto_sun.rotation_euler = (0.872665, 0.174533, 0.523599)
bpy.context.view_layer.update()
